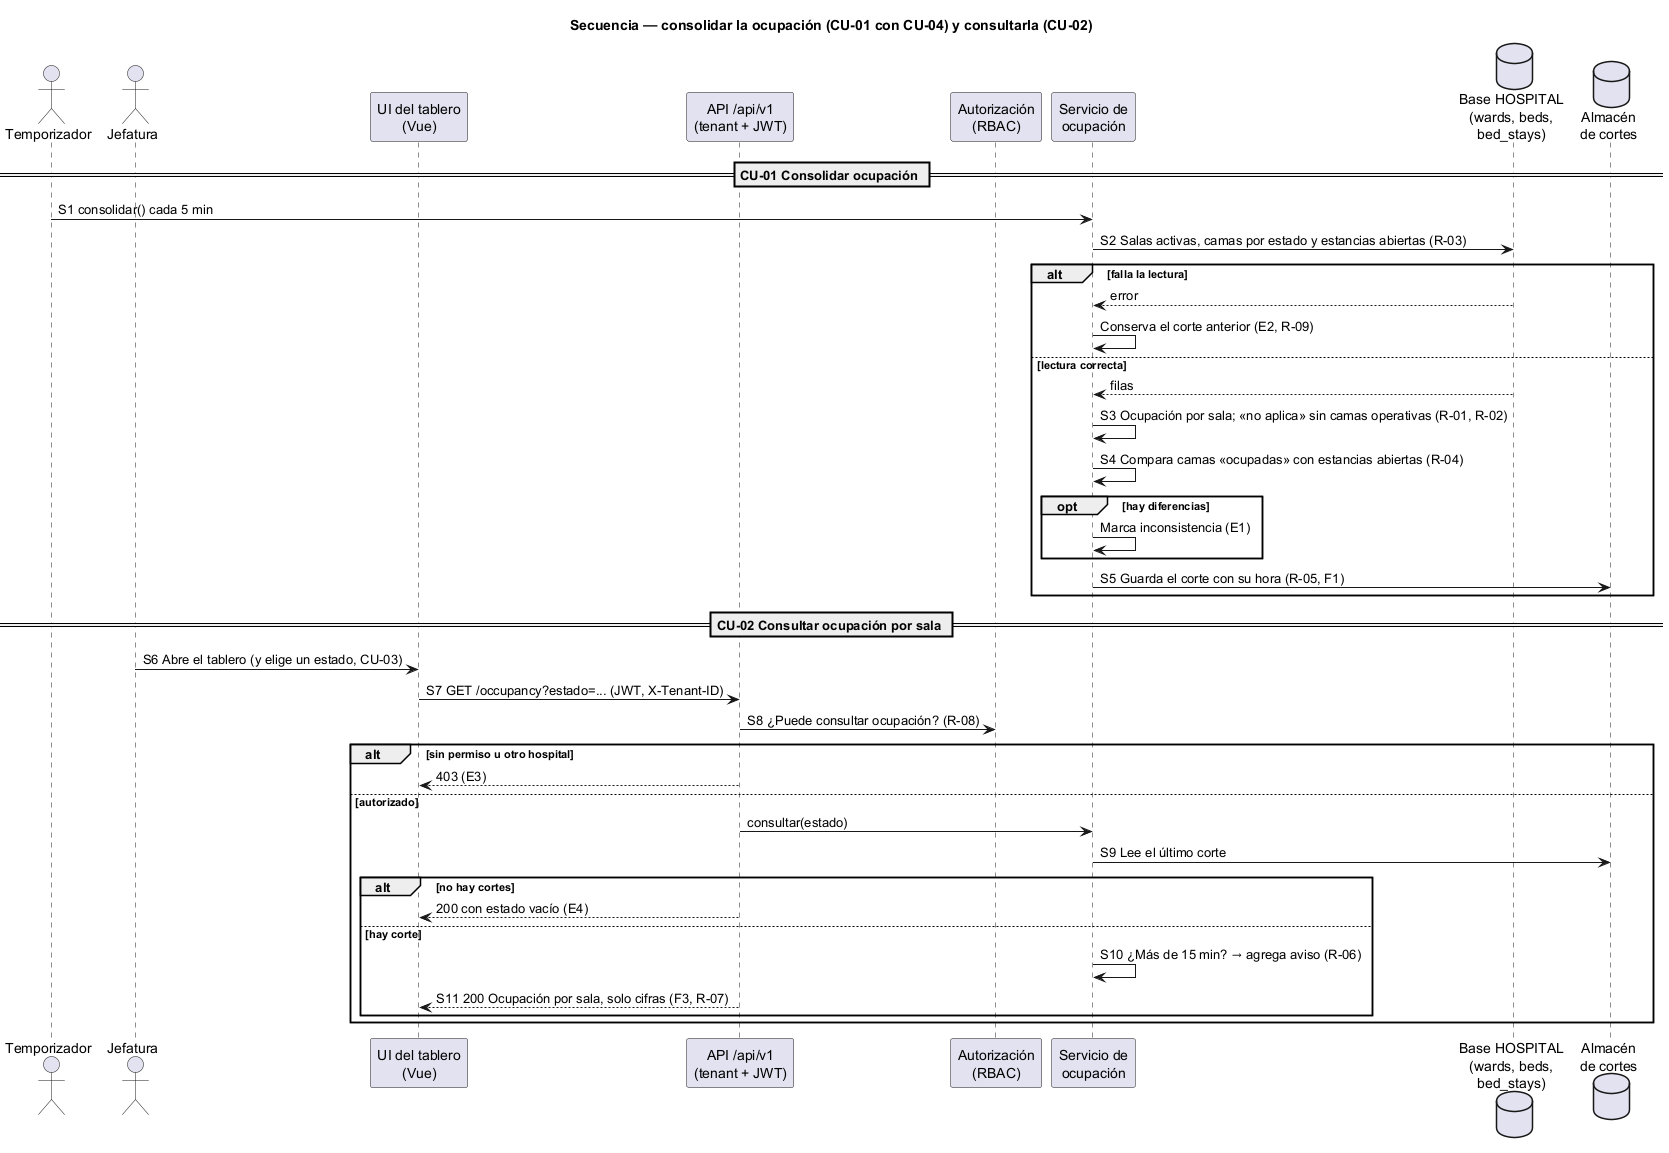

The diagram above was rendered by PlantUML. Its source (embedded in the PNG):
@startuml semana-01-secuencia
' Semana 1 — Dashboard de ocupación hospitalaria (tarea Odoo 2488)
title Secuencia — consolidar la ocupación (CU-01 con CU-04) y consultarla (CU-02)

actor "Temporizador" as T
actor "Jefatura" as J
participant "UI del tablero\n(Vue)" as UI
participant "API /api/v1\n(tenant + JWT)" as API
participant "Autorización\n(RBAC)" as RBAC
participant "Servicio de\nocupación" as SVC
database "Base HOSPITAL\n(wards, beds,\nbed_stays)" as DB
database "Almacén\nde cortes" as CUT

== CU-01 Consolidar ocupación ==
T -> SVC : S1 consolidar() cada 5 min
SVC -> DB : S2 Salas activas, camas por estado y estancias abiertas (R-03)
alt falla la lectura
  DB --> SVC : error
  SVC -> SVC : Conserva el corte anterior (E2, R-09)
else lectura correcta
  DB --> SVC : filas
  SVC -> SVC : S3 Ocupación por sala; «no aplica» sin camas operativas (R-01, R-02)
  SVC -> SVC : S4 Compara camas «ocupadas» con estancias abiertas (R-04)
  opt hay diferencias
    SVC -> SVC : Marca inconsistencia (E1)
  end
  SVC -> CUT : S5 Guarda el corte con su hora (R-05, F1)
end

== CU-02 Consultar ocupación por sala ==
J -> UI : S6 Abre el tablero (y elige un estado, CU-03)
UI -> API : S7 GET /occupancy?estado=... (JWT, X-Tenant-ID)
API -> RBAC : S8 ¿Puede consultar ocupación? (R-08)
alt sin permiso u otro hospital
  API --> UI : 403 (E3)
else autorizado
  API -> SVC : consultar(estado)
  SVC -> CUT : S9 Lee el último corte
  alt no hay cortes
    API --> UI : 200 con estado vacío (E4)
  else hay corte
    SVC -> SVC : S10 ¿Más de 15 min? → agrega aviso (R-06)
    API --> UI : S11 200 Ocupación por sala, solo cifras (F3, R-07)
  end
end
@enduml